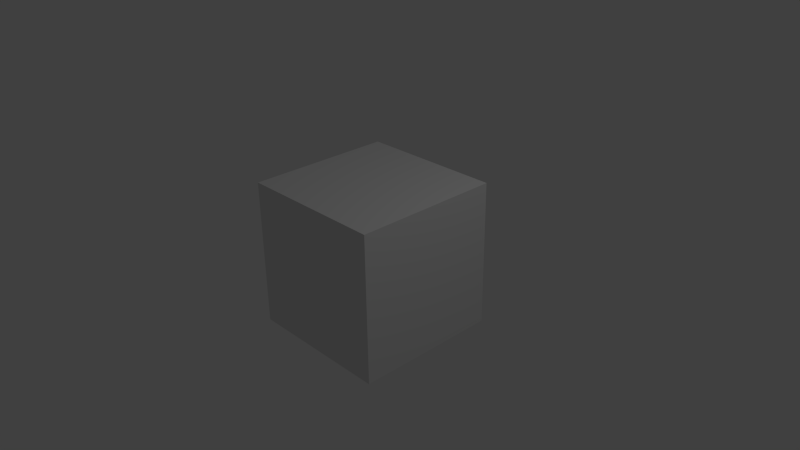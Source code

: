 # Source: startup.blend  (saved by Blender 2.75.0; exported with 4.5.12 LTS)
import bpy
from mathutils import Matrix  # noqa: F401  (used for matrix-valued properties, if any)

bpy.ops.wm.read_factory_settings(use_empty=True)
scene = bpy.context.scene
scene.name = 'Scene'

# ---- collections
col_collection_1 = bpy.data.collections.new('Collection 1'); scene.collection.children.link(col_collection_1)

# ---- materials (node trees are filled in below, after node groups)
mat_material = bpy.data.materials.new('Material')
mat_material.alpha_threshold = 0.0
mat_material.use_transparent_shadow = False
mat_material.roughness = 0.5
mat_material.line_color = (0.0, 0.0, 0.0, 1.0)

# ---- material node trees

# ---- world
world_world = bpy.data.worlds.new('World'); scene.world = world_world
world_world.color = (0.05088, 0.05088, 0.05088)
world_world.use_sun_shadow = False
world_world.sun_shadow_jitter_overblur = 0.0
world_world.cycles.sampling_method = 'MANUAL'
world_world.cycles.sample_map_resolution = 256

# ---- cameras
cam_camera = bpy.data.cameras.new('Camera')
cam_camera.clip_end = 100.0
cam_camera.lens = 35.0
cam_camera.sensor_width = 32.0
cam_camera.sensor_height = 18.0
cam_camera.ortho_scale = 7.314
cam_camera.dof.focus_distance = 0.0
cam_camera.dof.aperture_fstop = 128.0

# ---- lights
light_lamp = bpy.data.lights.new('Lamp', 'POINT')
light_lamp.transmission_factor = 0.0
light_lamp.cutoff_distance = 30.0
light_lamp.energy = 100.0
light_lamp.shadow_buffer_clip_start = 1.001
light_lamp.shadow_soft_size = 0.1
light_lamp.shadow_maximum_resolution = 0.006
light_lamp.use_absolute_resolution = True
light_lamp.cycles.use_multiple_importance_sampling = False

# ---- meshes
me_cube = bpy.data.meshes.new('Cube')
me_cube.from_pydata([(1.0, 1.0, -1.0), (1.0, -1.0, -1.0), (-1.0, -1.0, -1.0), (-1.0, 1.0, -1.0), (1.0, 1.0, 1.0), (1.0, -1.0, 1.0), (-1.0, -1.0, 1.0), (-1.0, 1.0, 1.0)], [], [(0, 1, 2, 3), (4, 7, 6, 5), (0, 4, 5, 1), (1, 5, 6, 2), (2, 6, 7, 3), (4, 0, 3, 7)])
me_cube.materials.append(mat_material)
me_cube.use_remesh_preserve_volume = False
me_cube.use_remesh_preserve_attributes = False
me_cube.use_mirror_vertex_groups = False
me_cube.update()

# ---- objects
ob_cube = bpy.data.objects.new('Cube', me_cube)
ob_lamp = bpy.data.objects.new('Lamp', light_lamp)
ob_camera = bpy.data.objects.new('Camera', cam_camera)

# ---- transforms, parenting, visibility, modifiers, constraints
ob_cube.location = (0.0, 0.0, 0.0)
ob_cube.lock_rotations_4d = False
ob_cube.empty_display_type = 'ARROWS'
ob_cube.lineart.crease_threshold = 0.0
ob_lamp.location = (4.076, 1.005, 5.904)
ob_lamp.rotation_euler = (0.6503, 0.05522, 1.866)
ob_lamp.lock_rotations_4d = False
ob_lamp.empty_display_type = 'ARROWS'
ob_lamp.color = (0.0, 0.0, 0.0, 0.0)
ob_lamp.lineart.crease_threshold = 0.0
ob_camera.location = (7.481, -6.508, 5.344)
ob_camera.rotation_euler = (1.109, 0.01082, 0.8149)
ob_camera.lock_rotations_4d = False
ob_camera.empty_display_type = 'ARROWS'
ob_camera.color = (0.0, 0.0, 0.0, 0.0)
ob_camera.display_type = 'WIRE'
ob_camera.lineart.crease_threshold = 0.0

# ---- collection membership
col_collection_1.objects.link(ob_cube)
col_collection_1.objects.link(ob_lamp)
col_collection_1.objects.link(ob_camera)

# ---- scene / render settings (as saved in the file)
scene.camera = ob_camera
scene.frame_start = 1; scene.frame_end = 250; scene.frame_set(1)
scene.render.engine = 'BLENDER_EEVEE_NEXT'
scene.render.resolution_percentage = 50
scene.render.dither_intensity = 0.0
scene.cycles.use_denoising = False
scene.cycles.samples = 10
scene.cycles.sampling_pattern = 'TABULATED_SOBOL'
scene.cycles.light_sampling_threshold = 0.0
scene.cycles.use_adaptive_sampling = False
scene.cycles.use_light_tree = False
scene.cycles.blur_glossy = 0.0
scene.cycles.pixel_filter_type = 'GAUSSIAN'
scene.cycles.sample_clamp_indirect = 0.0
scene.view_settings.view_transform = 'Standard'
bpy.context.view_layer.update()
